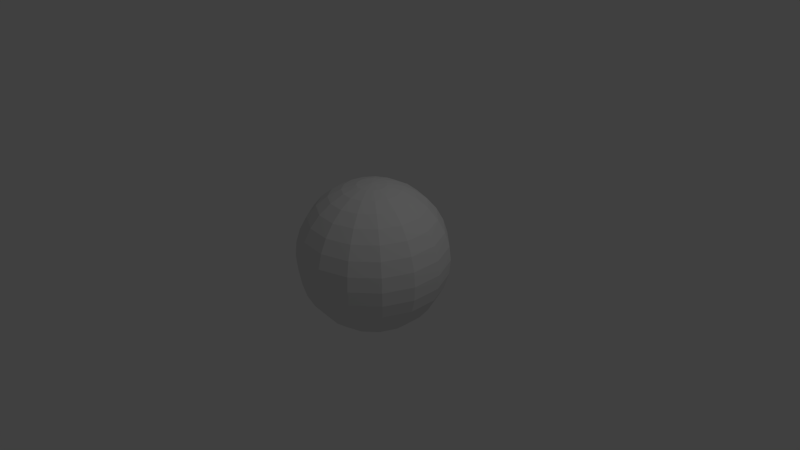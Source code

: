 # Source: DM-Scene-Erde1.blend  (saved by Blender 2.76.0; exported with 4.5.12 LTS)
import bpy
from mathutils import Matrix  # noqa: F401  (used for matrix-valued properties, if any)

bpy.ops.wm.read_factory_settings(use_empty=True)
scene = bpy.context.scene
scene.name = 'Scene'

# ---- collections
col_collection_1 = bpy.data.collections.new('Collection 1'); scene.collection.children.link(col_collection_1)

# ---- world
world_world = bpy.data.worlds.new('World'); scene.world = world_world
world_world.color = (0.05088, 0.05088, 0.05088)
world_world.use_sun_shadow = False
world_world.sun_shadow_jitter_overblur = 0.0
world_world.cycles.sampling_method = 'MANUAL'
world_world.cycles.sample_map_resolution = 256

# ---- cameras
cam_camera = bpy.data.cameras.new('Camera')
cam_camera.clip_end = 100.0
cam_camera.lens = 35.0
cam_camera.sensor_width = 32.0
cam_camera.sensor_height = 18.0
cam_camera.ortho_scale = 7.314
cam_camera.dof.focus_distance = 0.0
cam_camera.dof.aperture_fstop = 128.0

# ---- lights
light_lamp = bpy.data.lights.new('Lamp', 'POINT')
light_lamp.transmission_factor = 0.0
light_lamp.cutoff_distance = 30.0
light_lamp.energy = 100.0
light_lamp.shadow_buffer_clip_start = 1.001
light_lamp.shadow_soft_size = 0.1
light_lamp.shadow_maximum_resolution = 0.006
light_lamp.use_absolute_resolution = True
light_lamp.cycles.use_multiple_importance_sampling = False

# ---- meshes
me_sphere = bpy.data.meshes.new('Sphere')
me_sphere.from_pydata([(-0.1951, 0.0, 0.9808), (-0.3827, 0.0, 0.9239), (-0.5556, 0.0, 0.8315), (-0.7071, 0.0, 0.7071), (-0.8315, 0.0, 0.5556), (-0.9239, 0.0, 0.3827), (-0.9808, 0.0, 0.1951), (-1.0, 0.0, 7.55e-08), (-0.9808, 0.0, -0.1951), (-0.9239, 0.0, -0.3827), (-0.8315, 0.0, -0.5556), (-0.7071, 0.0, -0.7071), (-0.5556, 0.0, -0.8315), (-0.3827, 0.0, -0.9239), (-0.1782, 0.07935, 0.9808), (-0.3496, 0.1557, 0.9239), (-0.5075, 0.226, 0.8315), (-0.646, 0.2876, 0.7071), (-0.7596, 0.3382, 0.5556), (-0.844, 0.3758, 0.3827), (-0.896, 0.3989, 0.1951), (-0.9135, 0.4067, 7.55e-08), (-0.896, 0.3989, -0.1951), (-0.844, 0.3758, -0.3827), (-0.7596, 0.3382, -0.5556), (-0.646, 0.2876, -0.7071), (-0.5075, 0.226, -0.8315), (-0.3496, 0.1557, -0.9239), (-0.1782, 0.07935, -0.9808), (-0.1305, 0.145, 0.9808), (-0.2561, 0.2844, 0.9239), (-0.3717, 0.4129, 0.8315), (-0.4731, 0.5255, 0.7071), (-0.5564, 0.6179, 0.5556), (-0.6182, 0.6866, 0.3827), (-0.6563, 0.7289, 0.1951), (-0.6691, 0.7431, 7.55e-08), (-0.6563, 0.7289, -0.1951), (-0.6182, 0.6866, -0.3827), (-0.5564, 0.6179, -0.5556), (-0.4731, 0.5255, -0.7071), (-0.3717, 0.4129, -0.8315), (-0.2561, 0.2844, -0.9239), (-0.1305, 0.145, -0.9808), (-0.06029, 0.1855, 0.9808), (-0.1183, 0.364, 0.9239), (-0.1717, 0.5284, 0.8315), (-0.2185, 0.6725, 0.7071), (-0.2569, 0.7908, 0.5556), (-0.2855, 0.8787, 0.3827), (-0.3031, 0.9328, 0.1951), (-0.309, 0.9511, 7.55e-08), (-0.3031, 0.9328, -0.1951), (-0.2855, 0.8787, -0.3827), (-0.2569, 0.7908, -0.5556), (-0.2185, 0.6725, -0.7071), (-0.1717, 0.5284, -0.8315), (-0.1183, 0.364, -0.9239), (-0.06029, 0.1855, -0.9808), (0.02039, 0.194, 0.9808), (0.04, 0.3806, 0.9239), (0.05807, 0.5525, 0.8315), (0.07391, 0.7032, 0.7071), (0.08691, 0.8269, 0.5556), (0.09657, 0.9188, 0.3827), (0.1025, 0.9754, 0.1951), (0.1045, 0.9945, 7.55e-08), (0.1025, 0.9754, -0.1951), (0.09657, 0.9188, -0.3827), (0.08691, 0.8269, -0.5556), (0.07391, 0.7032, -0.7071), (0.05807, 0.5525, -0.8315), (0.04, 0.3806, -0.9239), (0.02039, 0.194, -0.9808), (0.09755, 0.169, 0.9808), (0.1913, 0.3314, 0.9239), (0.2778, 0.4811, 0.8315), (0.3536, 0.6124, 0.7071), (0.4157, 0.7201, 0.5556), (0.4619, 0.8001, 0.3827), (0.4904, 0.8494, 0.1951), (0.5, 0.866, 7.55e-08), (0.4904, 0.8494, -0.1951), (0.4619, 0.8001, -0.3827), (0.4157, 0.7201, -0.5556), (0.3536, 0.6124, -0.7071), (0.2778, 0.4811, -0.8315), (0.1913, 0.3314, -0.9239), (0.09755, 0.169, -0.9808), (0.1578, 0.1147, 0.9808), (0.3096, 0.2249, 0.9239), (0.4495, 0.3266, 0.8315), (0.5721, 0.4156, 0.7071), (0.6727, 0.4887, 0.5556), (0.7474, 0.543, 0.3827), (0.7935, 0.5765, 0.1951), (0.809, 0.5878, 7.55e-08), (0.7935, 0.5765, -0.1951), (0.7474, 0.543, -0.3827), (0.6727, 0.4887, -0.5556), (0.5721, 0.4156, -0.7071), (0.4495, 0.3266, -0.8315), (0.3096, 0.2249, -0.9239), (0.1578, 0.1147, -0.9808), (0.1908, 0.04056, 0.9808), (0.3743, 0.07956, 0.9239), (0.5434, 0.1155, 0.8315), (0.6917, 0.147, 0.7071), (0.8133, 0.1729, 0.5556), (0.9037, 0.1921, 0.3827), (0.9594, 0.2039, 0.1951), (0.9781, 0.2079, 7.55e-08), (0.9594, 0.2039, -0.1951), (0.9037, 0.1921, -0.3827), (0.8133, 0.1729, -0.5556), (0.6917, 0.147, -0.7071), (0.5434, 0.1155, -0.8315), (0.3743, 0.07956, -0.9239), (0.1908, 0.04056, -0.9808), (0.1908, -0.04056, 0.9808), (0.3743, -0.07956, 0.9239), (0.5434, -0.1155, 0.8315), (0.6917, -0.147, 0.7071), (0.8133, -0.1729, 0.5556), (0.9037, -0.1921, 0.3827), (0.9594, -0.2039, 0.1951), (0.9781, -0.2079, 7.55e-08), (0.9594, -0.2039, -0.1951), (0.9037, -0.1921, -0.3827), (0.8133, -0.1729, -0.5556), (0.6917, -0.147, -0.7071), (0.5434, -0.1155, -0.8315), (0.3743, -0.07956, -0.9239), (0.1908, -0.04056, -0.9808), (0.1578, -0.1147, 0.9808), (0.3096, -0.2249, 0.9239), (0.4495, -0.3266, 0.8315), (0.5721, -0.4156, 0.7071), (0.6727, -0.4887, 0.5556), (0.7474, -0.543, 0.3827), (0.7935, -0.5765, 0.1951), (0.809, -0.5878, 7.55e-08), (0.7935, -0.5765, -0.1951), (0.7474, -0.543, -0.3827), (0.6727, -0.4887, -0.5556), (0.5721, -0.4156, -0.7071), (0.4495, -0.3266, -0.8315), (0.3096, -0.2249, -0.9239), (0.1578, -0.1147, -0.9808), (0.09755, -0.169, 0.9808), (0.1913, -0.3314, 0.9239), (0.2778, -0.4811, 0.8315), (0.3536, -0.6124, 0.7071), (0.4157, -0.7201, 0.5556), (0.4619, -0.8001, 0.3827), (0.4904, -0.8494, 0.1951), (0.5, -0.866, 7.55e-08), (0.4904, -0.8494, -0.1951), (0.4619, -0.8001, -0.3827), (0.4157, -0.7201, -0.5556), (0.3536, -0.6124, -0.7071), (0.2778, -0.4811, -0.8315), (0.1913, -0.3314, -0.9239), (0.09755, -0.169, -0.9808), (3.258e-07, 0.0, -1.0), (0.02039, -0.194, 0.9808), (0.04, -0.3806, 0.9239), (0.05807, -0.5525, 0.8315), (0.07391, -0.7032, 0.7071), (0.08691, -0.8269, 0.5556), (0.09657, -0.9188, 0.3827), (0.1025, -0.9754, 0.1951), (0.1045, -0.9945, 7.55e-08), (0.1025, -0.9754, -0.1951), (0.09657, -0.9188, -0.3827), (0.08691, -0.8269, -0.5556), (0.07391, -0.7032, -0.7071), (0.05807, -0.5525, -0.8315), (0.04, -0.3806, -0.9239), (0.02039, -0.194, -0.9808), (-0.06029, -0.1855, 0.9808), (-0.1183, -0.364, 0.9239), (-0.1717, -0.5284, 0.8315), (-0.2185, -0.6725, 0.7071), (-0.2569, -0.7908, 0.5556), (-0.2855, -0.8787, 0.3827), (-0.3031, -0.9328, 0.1951), (-0.309, -0.9511, 7.55e-08), (-0.3031, -0.9328, -0.1951), (-0.2855, -0.8787, -0.3827), (-0.2569, -0.7908, -0.5556), (-0.2185, -0.6725, -0.7071), (-0.1717, -0.5284, -0.8315), (-0.1183, -0.364, -0.9239), (-0.06029, -0.1855, -0.9808), (-0.1305, -0.145, 0.9808), (-0.2561, -0.2844, 0.9239), (-0.3717, -0.4129, 0.8315), (-0.4731, -0.5255, 0.7071), (-0.5564, -0.6179, 0.5556), (-0.6182, -0.6866, 0.3827), (-0.6563, -0.7289, 0.1951), (-0.6691, -0.7431, 7.55e-08), (-0.6563, -0.7289, -0.1951), (-0.6182, -0.6866, -0.3827), (-0.5564, -0.6179, -0.5556), (-0.4731, -0.5255, -0.7071), (-0.3717, -0.4129, -0.8315), (-0.2561, -0.2844, -0.9239), (-0.1305, -0.145, -0.9808), (2.817e-08, -1.325e-07, 1.0), (-0.1782, -0.07935, 0.9808), (-0.3496, -0.1557, 0.9239), (-0.5075, -0.226, 0.8315), (-0.646, -0.2876, 0.7071), (-0.7596, -0.3382, 0.5556), (-0.844, -0.3758, 0.3827), (-0.896, -0.3989, 0.1951), (-0.9135, -0.4067, 7.55e-08), (-0.896, -0.3989, -0.1951), (-0.844, -0.3758, -0.3827), (-0.7596, -0.3382, -0.5556), (-0.646, -0.2876, -0.7071), (-0.5075, -0.226, -0.8315), (-0.3496, -0.1557, -0.9239), (-0.1782, -0.07935, -0.9808), (-0.1951, 2.077e-08, -0.9808)], [], [(12, 11, 25, 26), (5, 4, 18, 19), (13, 12, 26, 27), (6, 5, 19, 20), (7, 6, 20, 21), (8, 7, 21, 22), (1, 0, 14, 15), (9, 8, 22, 23), (2, 1, 15, 16), (10, 9, 23, 24), (3, 2, 16, 17), (11, 10, 24, 25), (4, 3, 17, 18), (25, 24, 39, 40), (18, 17, 32, 33), (26, 25, 40, 41), (19, 18, 33, 34), (27, 26, 41, 42), (20, 19, 34, 35), (28, 27, 42, 43), (21, 20, 35, 36), (22, 21, 36, 37), (15, 14, 29, 30), (23, 22, 37, 38), (16, 15, 30, 31), (24, 23, 38, 39), (17, 16, 31, 32), (37, 36, 51, 52), (30, 29, 44, 45), (38, 37, 52, 53), (31, 30, 45, 46), (39, 38, 53, 54), (32, 31, 46, 47), (40, 39, 54, 55), (33, 32, 47, 48), (41, 40, 55, 56), (34, 33, 48, 49), (42, 41, 56, 57), (35, 34, 49, 50), (43, 42, 57, 58), (36, 35, 50, 51), (48, 47, 62, 63), (56, 55, 70, 71), (49, 48, 63, 64), (57, 56, 71, 72), (50, 49, 64, 65), (58, 57, 72, 73), (51, 50, 65, 66), (52, 51, 66, 67), (45, 44, 59, 60), (53, 52, 67, 68), (46, 45, 60, 61), (54, 53, 68, 69), (47, 46, 61, 62), (55, 54, 69, 70), (67, 66, 81, 82), (60, 59, 74, 75), (68, 67, 82, 83), (61, 60, 75, 76), (69, 68, 83, 84), (62, 61, 76, 77), (70, 69, 84, 85), (63, 62, 77, 78), (71, 70, 85, 86), (64, 63, 78, 79), (72, 71, 86, 87), (65, 64, 79, 80), (73, 72, 87, 88), (66, 65, 80, 81), (86, 85, 100, 101), (79, 78, 93, 94), (87, 86, 101, 102), (80, 79, 94, 95), (88, 87, 102, 103), (81, 80, 95, 96), (82, 81, 96, 97), (75, 74, 89, 90), (83, 82, 97, 98), (76, 75, 90, 91), (84, 83, 98, 99), (77, 76, 91, 92), (85, 84, 99, 100), (78, 77, 92, 93), (98, 97, 112, 113), (91, 90, 105, 106), (99, 98, 113, 114), (92, 91, 106, 107), (100, 99, 114, 115), (93, 92, 107, 108), (101, 100, 115, 116), (94, 93, 108, 109), (102, 101, 116, 117), (95, 94, 109, 110), (103, 102, 117, 118), (96, 95, 110, 111), (97, 96, 111, 112), (90, 89, 104, 105), (117, 116, 131, 132), (110, 109, 124, 125), (118, 117, 132, 133), (111, 110, 125, 126), (112, 111, 126, 127), (105, 104, 119, 120), (113, 112, 127, 128), (106, 105, 120, 121), (114, 113, 128, 129), (107, 106, 121, 122), (115, 114, 129, 130), (108, 107, 122, 123), (116, 115, 130, 131), (109, 108, 123, 124), (121, 120, 135, 136), (129, 128, 143, 144), (122, 121, 136, 137), (130, 129, 144, 145), (123, 122, 137, 138), (131, 130, 145, 146), (124, 123, 138, 139), (132, 131, 146, 147), (125, 124, 139, 140), (133, 132, 147, 148), (126, 125, 140, 141), (127, 126, 141, 142), (120, 119, 134, 135), (128, 127, 142, 143), (140, 139, 154, 155), (148, 147, 162, 163), (141, 140, 155, 156), (142, 141, 156, 157), (135, 134, 149, 150), (143, 142, 157, 158), (136, 135, 150, 151), (144, 143, 158, 159), (137, 136, 151, 152), (145, 144, 159, 160), (138, 137, 152, 153), (146, 145, 160, 161), (139, 138, 153, 154), (147, 146, 161, 162), (159, 158, 174, 175), (152, 151, 167, 168), (160, 159, 175, 176), (153, 152, 168, 169), (161, 160, 176, 177), (154, 153, 169, 170), (162, 161, 177, 178), (155, 154, 170, 171), (163, 162, 178, 179), (156, 155, 171, 172), (157, 156, 172, 173), (150, 149, 165, 166), (158, 157, 173, 174), (151, 150, 166, 167), (179, 178, 193, 194), (172, 171, 186, 187), (173, 172, 187, 188), (166, 165, 180, 181), (174, 173, 188, 189), (167, 166, 181, 182), (175, 174, 189, 190), (168, 167, 182, 183), (176, 175, 190, 191), (169, 168, 183, 184), (177, 176, 191, 192), (170, 169, 184, 185), (178, 177, 192, 193), (171, 170, 185, 186), (183, 182, 197, 198), (191, 190, 205, 206), (184, 183, 198, 199), (192, 191, 206, 207), (185, 184, 199, 200), (193, 192, 207, 208), (186, 185, 200, 201), (194, 193, 208, 209), (187, 186, 201, 202), (188, 187, 202, 203), (181, 180, 195, 196), (189, 188, 203, 204), (182, 181, 196, 197), (190, 189, 204, 205), (202, 201, 217, 218), (203, 202, 218, 219), (196, 195, 211, 212), (204, 203, 219, 220), (197, 196, 212, 213), (205, 204, 220, 221), (198, 197, 213, 214), (206, 205, 221, 222), (199, 198, 214, 215), (207, 206, 222, 223), (200, 199, 215, 216), (208, 207, 223, 224), (201, 200, 216, 217), (209, 208, 224, 225), (226, 13, 27, 28), (0, 210, 14), (164, 226, 28), (14, 210, 29), (164, 28, 43), (29, 210, 44), (164, 43, 58), (44, 210, 59), (164, 58, 73), (59, 210, 74), (164, 73, 88), (74, 210, 89), (164, 88, 103), (89, 210, 104), (164, 103, 118), (104, 210, 119), (164, 118, 133), (119, 210, 134), (164, 133, 148), (134, 210, 149), (164, 148, 163), (149, 210, 165), (164, 163, 179), (165, 210, 180), (164, 179, 194), (180, 210, 195), (164, 194, 209), (195, 210, 211), (164, 209, 225), (222, 221, 10, 11), (215, 214, 3, 4), (223, 222, 11, 12), (216, 215, 4, 5), (224, 223, 12, 13), (217, 216, 5, 6), (225, 224, 13, 226), (218, 217, 6, 7), (211, 210, 0), (164, 225, 226), (219, 218, 7, 8), (212, 211, 0, 1), (220, 219, 8, 9), (213, 212, 1, 2), (221, 220, 9, 10), (214, 213, 2, 3)])
me_sphere.use_remesh_preserve_volume = False
me_sphere.use_remesh_preserve_attributes = False
me_sphere.use_mirror_vertex_groups = False
me_sphere.update()

# ---- objects
ob_sphere = bpy.data.objects.new('Sphere', me_sphere)
ob_lamp = bpy.data.objects.new('Lamp', light_lamp)
ob_camera = bpy.data.objects.new('Camera', cam_camera)

# ---- transforms, parenting, visibility, modifiers, constraints
ob_sphere.location = (0.0, 0.0, 0.0)
ob_sphere.lineart.crease_threshold = 0.0
ob_lamp.location = (4.076, 1.005, 5.904)
ob_lamp.rotation_euler = (0.6503, 0.05522, 1.866)
ob_lamp.lock_rotations_4d = False
ob_lamp.empty_display_type = 'ARROWS'
ob_lamp.color = (0.0, 0.0, 0.0, 0.0)
ob_lamp.lineart.crease_threshold = 0.0
ob_camera.location = (7.481, -6.508, 5.344)
ob_camera.rotation_euler = (1.109, 0.01082, 0.8149)
ob_camera.lock_rotations_4d = False
ob_camera.empty_display_type = 'ARROWS'
ob_camera.color = (0.0, 0.0, 0.0, 0.0)
ob_camera.display_type = 'WIRE'
ob_camera.lineart.crease_threshold = 0.0

# ---- collection membership
col_collection_1.objects.link(ob_sphere)
col_collection_1.objects.link(ob_lamp)
col_collection_1.objects.link(ob_camera)

# ---- scene / render settings (as saved in the file)
scene.camera = ob_camera
scene.frame_start = 1; scene.frame_end = 250; scene.frame_set(1)
scene.render.engine = 'BLENDER_EEVEE_NEXT'
scene.render.resolution_percentage = 50
scene.render.dither_intensity = 0.0
scene.cycles.use_denoising = False
scene.cycles.samples = 10
scene.cycles.sampling_pattern = 'TABULATED_SOBOL'
scene.cycles.light_sampling_threshold = 0.0
scene.cycles.use_adaptive_sampling = False
scene.cycles.use_light_tree = False
scene.cycles.blur_glossy = 0.0
scene.cycles.pixel_filter_type = 'GAUSSIAN'
scene.cycles.sample_clamp_indirect = 0.0
scene.view_settings.view_transform = 'Standard'
bpy.context.view_layer.update()
